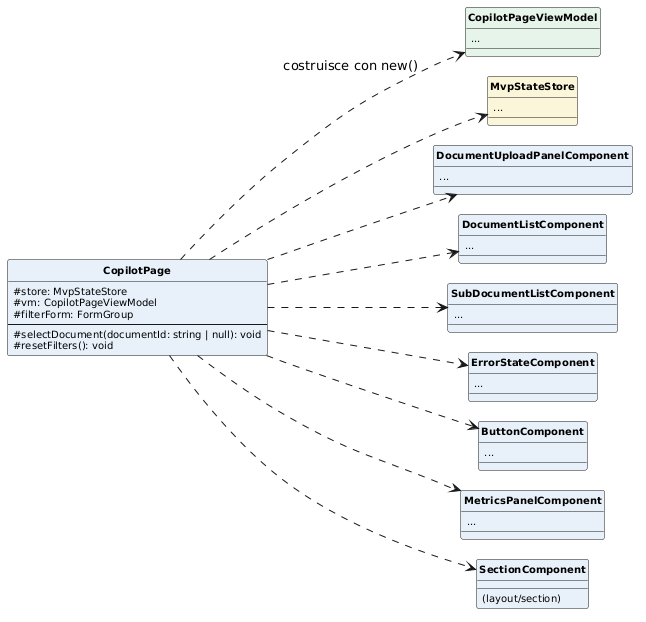

The diagram above was rendered by PlantUML. Its source (embedded in the PNG):
@startuml
skinparam classAttributeIconSize 0
skinparam classFontStyle bold
skinparam classFontSize 12
skinparam classAttributeFontSize 10
skinparam shadowing false
skinparam packageStyle rectangle
skinparam nodesep 20
skinparam ranksep 30
hide circle
left to right direction

class CopilotPage #E8F1FA {
  #store: MvpStateStore
  #vm: CopilotPageViewModel
  #filterForm: FormGroup
  --
  #selectDocument(documentId: string | null): void
  #resetFilters(): void
}

class CopilotPageViewModel #E6F4EA {
  ...
}
class MvpStateStore #FBF6D9 {
  ...
}
class DocumentUploadPanelComponent #E8F1FA {
  ...
}
class DocumentListComponent #E8F1FA {
  ...
}
class SubDocumentListComponent #E8F1FA {
  ...
}
class ErrorStateComponent #E8F1FA {
  ...
}
class ButtonComponent #E8F1FA {
  ...
}
class MetricsPanelComponent #E8F1FA {
  ...
}
class SectionComponent #E8F1FA {
  (layout/section)
}

CopilotPage ..> CopilotPageViewModel : costruisce con new()
CopilotPage ..> MvpStateStore
CopilotPage ..> DocumentUploadPanelComponent
CopilotPage ..> DocumentListComponent
CopilotPage ..> SubDocumentListComponent
CopilotPage ..> ErrorStateComponent
CopilotPage ..> ButtonComponent
CopilotPage ..> MetricsPanelComponent
CopilotPage ..> SectionComponent
@enduml